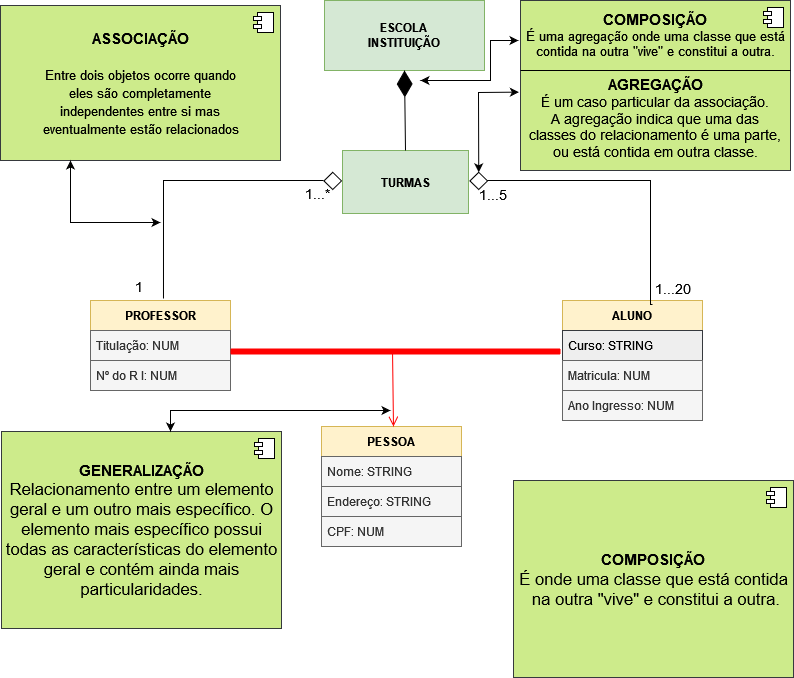

The diagram above was exported from draw.io. Its source (the exported page's mxGraphModel, read from the mxfile embedded in the PNG):
<mxGraphModel dx="736" dy="361" grid="1" gridSize="10" guides="1" tooltips="1" connect="1" arrows="1" fold="1" page="1" pageScale="1" pageWidth="827" pageHeight="1169" math="0" shadow="0">
  <root>
    <mxCell id="0" />
    <mxCell id="1" parent="0" />
    <mxCell id="wkAVa-7YM3MRuRVqWaLZ-1" value="&lt;div&gt;&lt;b&gt;ESCOLA&lt;/b&gt;&lt;/div&gt;&lt;div&gt;&lt;b&gt;INSTITUIÇÃO&lt;br&gt;&lt;/b&gt;&lt;/div&gt;" style="rounded=0;whiteSpace=wrap;html=1;fillColor=#d5e8d4;strokeColor=#82b366;" parent="1" vertex="1">
      <mxGeometry x="334" y="10" width="160" height="70" as="geometry" />
    </mxCell>
    <mxCell id="wkAVa-7YM3MRuRVqWaLZ-2" value="&lt;b&gt;TURMAS&lt;/b&gt;" style="rounded=0;whiteSpace=wrap;html=1;fillColor=#d5e8d4;strokeColor=#82b366;" parent="1" vertex="1">
      <mxGeometry x="352" y="160" width="126" height="63" as="geometry" />
    </mxCell>
    <mxCell id="wkAVa-7YM3MRuRVqWaLZ-8" value="PROFESSOR" style="swimlane;fontStyle=1;childLayout=stackLayout;horizontal=1;startSize=30;horizontalStack=0;resizeParent=1;resizeParentMax=0;resizeLast=0;collapsible=1;marginBottom=0;fillColor=#fff2cc;strokeColor=#d6b656;" parent="1" vertex="1">
      <mxGeometry x="100" y="310" width="140" height="90" as="geometry" />
    </mxCell>
    <mxCell id="wkAVa-7YM3MRuRVqWaLZ-9" value="Titulação: NUM" style="text;strokeColor=#666666;fillColor=#f5f5f5;align=left;verticalAlign=middle;spacingLeft=4;spacingRight=4;overflow=hidden;points=[[0,0.5],[1,0.5]];portConstraint=eastwest;rotatable=0;fontColor=#333333;" parent="wkAVa-7YM3MRuRVqWaLZ-8" vertex="1">
      <mxGeometry y="30" width="140" height="30" as="geometry" />
    </mxCell>
    <mxCell id="wkAVa-7YM3MRuRVqWaLZ-10" value="Nº do R I: NUM" style="text;strokeColor=#666666;fillColor=#f5f5f5;align=left;verticalAlign=middle;spacingLeft=4;spacingRight=4;overflow=hidden;points=[[0,0.5],[1,0.5]];portConstraint=eastwest;rotatable=0;fontColor=#333333;" parent="wkAVa-7YM3MRuRVqWaLZ-8" vertex="1">
      <mxGeometry y="60" width="140" height="30" as="geometry" />
    </mxCell>
    <mxCell id="wkAVa-7YM3MRuRVqWaLZ-12" value="ALUNO" style="swimlane;fontStyle=1;childLayout=stackLayout;horizontal=1;startSize=30;horizontalStack=0;resizeParent=1;resizeParentMax=0;resizeLast=0;collapsible=1;marginBottom=0;fillColor=#fff2cc;strokeColor=#d6b656;" parent="1" vertex="1">
      <mxGeometry x="572" y="310" width="140" height="120" as="geometry" />
    </mxCell>
    <mxCell id="wkAVa-7YM3MRuRVqWaLZ-13" value="Curso: STRING" style="text;align=left;verticalAlign=middle;spacingLeft=4;spacingRight=4;overflow=hidden;points=[[0,0.5],[1,0.5]];portConstraint=eastwest;rotatable=0;fillColor=#eeeeee;strokeColor=#36393d;" parent="wkAVa-7YM3MRuRVqWaLZ-12" vertex="1">
      <mxGeometry y="30" width="140" height="30" as="geometry" />
    </mxCell>
    <mxCell id="wkAVa-7YM3MRuRVqWaLZ-15" value="Matricula: NUM" style="text;strokeColor=#666666;fillColor=#f5f5f5;align=left;verticalAlign=middle;spacingLeft=4;spacingRight=4;overflow=hidden;points=[[0,0.5],[1,0.5]];portConstraint=eastwest;rotatable=0;fontColor=#333333;" parent="wkAVa-7YM3MRuRVqWaLZ-12" vertex="1">
      <mxGeometry y="60" width="140" height="30" as="geometry" />
    </mxCell>
    <mxCell id="wkAVa-7YM3MRuRVqWaLZ-20" value="Ano Ingresso: NUM" style="text;strokeColor=#666666;fillColor=#f5f5f5;align=left;verticalAlign=middle;spacingLeft=4;spacingRight=4;overflow=hidden;points=[[0,0.5],[1,0.5]];portConstraint=eastwest;rotatable=0;fontColor=#333333;" parent="wkAVa-7YM3MRuRVqWaLZ-12" vertex="1">
      <mxGeometry y="90" width="140" height="30" as="geometry" />
    </mxCell>
    <mxCell id="wkAVa-7YM3MRuRVqWaLZ-16" value="PESSOA" style="swimlane;fontStyle=1;childLayout=stackLayout;horizontal=1;startSize=30;horizontalStack=0;resizeParent=1;resizeParentMax=0;resizeLast=0;collapsible=1;marginBottom=0;fillColor=#fff2cc;strokeColor=#d6b656;" parent="1" vertex="1">
      <mxGeometry x="331" y="436" width="140" height="120" as="geometry" />
    </mxCell>
    <mxCell id="wkAVa-7YM3MRuRVqWaLZ-17" value="Nome: STRING" style="text;strokeColor=#666666;fillColor=#f5f5f5;align=left;verticalAlign=middle;spacingLeft=4;spacingRight=4;overflow=hidden;points=[[0,0.5],[1,0.5]];portConstraint=eastwest;rotatable=0;fontColor=#333333;" parent="wkAVa-7YM3MRuRVqWaLZ-16" vertex="1">
      <mxGeometry y="30" width="140" height="30" as="geometry" />
    </mxCell>
    <mxCell id="wkAVa-7YM3MRuRVqWaLZ-18" value="Endereço: STRING" style="text;strokeColor=#666666;fillColor=#f5f5f5;align=left;verticalAlign=middle;spacingLeft=4;spacingRight=4;overflow=hidden;points=[[0,0.5],[1,0.5]];portConstraint=eastwest;rotatable=0;fontColor=#333333;" parent="wkAVa-7YM3MRuRVqWaLZ-16" vertex="1">
      <mxGeometry y="60" width="140" height="30" as="geometry" />
    </mxCell>
    <mxCell id="wkAVa-7YM3MRuRVqWaLZ-19" value="CPF: NUM" style="text;strokeColor=#666666;fillColor=#f5f5f5;align=left;verticalAlign=middle;spacingLeft=4;spacingRight=4;overflow=hidden;points=[[0,0.5],[1,0.5]];portConstraint=eastwest;rotatable=0;fontColor=#333333;" parent="wkAVa-7YM3MRuRVqWaLZ-16" vertex="1">
      <mxGeometry y="90" width="140" height="30" as="geometry" />
    </mxCell>
    <mxCell id="wkAVa-7YM3MRuRVqWaLZ-31" value="" style="endArrow=diamondThin;endFill=1;endSize=24;html=1;rounded=0;fontSize=15;exitX=0.5;exitY=0;exitDx=0;exitDy=0;" parent="1" source="wkAVa-7YM3MRuRVqWaLZ-2" edge="1">
      <mxGeometry width="160" relative="1" as="geometry">
        <mxPoint x="414" y="150" as="sourcePoint" />
        <mxPoint x="414" y="80" as="targetPoint" />
        <Array as="points" />
      </mxGeometry>
    </mxCell>
    <mxCell id="wkAVa-7YM3MRuRVqWaLZ-36" value="" style="shape=line;html=1;strokeWidth=6;strokeColor=#ff0000;fontSize=15;" parent="1" vertex="1">
      <mxGeometry x="240" y="356" width="330" height="10" as="geometry" />
    </mxCell>
    <mxCell id="wkAVa-7YM3MRuRVqWaLZ-37" value="" style="edgeStyle=orthogonalEdgeStyle;html=1;verticalAlign=bottom;endArrow=open;endSize=8;strokeColor=#ff0000;rounded=0;fontSize=15;exitX=0.491;exitY=0.46;exitDx=0;exitDy=0;exitPerimeter=0;" parent="1" source="wkAVa-7YM3MRuRVqWaLZ-36" edge="1">
      <mxGeometry relative="1" as="geometry">
        <mxPoint x="402.98" y="436" as="targetPoint" />
        <mxPoint x="403" y="370" as="sourcePoint" />
        <Array as="points">
          <mxPoint x="403" y="361" />
        </Array>
      </mxGeometry>
    </mxCell>
    <mxCell id="wkAVa-7YM3MRuRVqWaLZ-41" value="" style="endArrow=none;html=1;edgeStyle=orthogonalEdgeStyle;rounded=0;fontSize=15;exitX=0.357;exitY=-0.022;exitDx=0;exitDy=0;exitPerimeter=0;" parent="1" edge="1">
      <mxGeometry relative="1" as="geometry">
        <mxPoint x="172.98000000000002" y="308.02" as="sourcePoint" />
        <mxPoint x="333" y="190" as="targetPoint" />
        <Array as="points">
          <mxPoint x="173" y="190" />
        </Array>
      </mxGeometry>
    </mxCell>
    <mxCell id="wkAVa-7YM3MRuRVqWaLZ-51" value="" style="endArrow=none;html=1;edgeStyle=orthogonalEdgeStyle;rounded=0;fontSize=15;entryX=0.643;entryY=0.033;entryDx=0;entryDy=0;entryPerimeter=0;" parent="1" target="wkAVa-7YM3MRuRVqWaLZ-12" edge="1">
      <mxGeometry relative="1" as="geometry">
        <mxPoint x="480" y="190" as="sourcePoint" />
        <mxPoint x="660" y="200" as="targetPoint" />
        <Array as="points">
          <mxPoint x="660" y="190" />
        </Array>
      </mxGeometry>
    </mxCell>
    <mxCell id="wkAVa-7YM3MRuRVqWaLZ-54" value="&lt;div&gt;&lt;b&gt;ASSOCIAÇÃO&lt;/b&gt;&lt;/div&gt;&lt;div&gt;&lt;b&gt;&lt;br&gt;&lt;/b&gt;&lt;/div&gt;&lt;div&gt;&lt;font style=&quot;font-size: 13px&quot;&gt;Entre dois objetos &lt;/font&gt;&lt;font style=&quot;font-size: 13px&quot;&gt;ocorre quando &lt;br&gt;&lt;/font&gt;&lt;/div&gt;&lt;div&gt;&lt;font style=&quot;font-size: 13px&quot;&gt;eles são completamente &lt;br&gt;&lt;/font&gt;&lt;/div&gt;&lt;div&gt;&lt;font style=&quot;font-size: 13px&quot;&gt;independentes entre si mas &lt;br&gt;&lt;/font&gt;&lt;/div&gt;&lt;div&gt;&lt;font style=&quot;font-size: 13px&quot;&gt;eventualmente estão relacionados &lt;/font&gt;&lt;/div&gt;" style="html=1;dropTarget=0;fontSize=15;fillColor=#cdeb8b;strokeColor=#36393d;" parent="1" vertex="1">
      <mxGeometry x="10" y="15" width="280" height="155" as="geometry" />
    </mxCell>
    <mxCell id="wkAVa-7YM3MRuRVqWaLZ-55" value="" style="shape=module;jettyWidth=8;jettyHeight=4;fontSize=15;" parent="wkAVa-7YM3MRuRVqWaLZ-54" vertex="1">
      <mxGeometry x="1" width="20" height="20" relative="1" as="geometry">
        <mxPoint x="-27" y="7" as="offset" />
      </mxGeometry>
    </mxCell>
    <mxCell id="wkAVa-7YM3MRuRVqWaLZ-57" value="&lt;div&gt;&lt;font size=&quot;1&quot;&gt;&lt;b style=&quot;font-size: 15px&quot;&gt;COMPOSIÇÃO&lt;br&gt;&lt;/b&gt;&lt;/font&gt;&lt;/div&gt;&lt;div style=&quot;font-size: 13px&quot;&gt;&lt;font style=&quot;font-size: 13px&quot;&gt;&lt;span style=&quot;left: 201.833px ; top: 1186.69px ; font-family: sans-serif ; transform: scalex(0.99624)&quot; dir=&quot;ltr&quot;&gt;É uma agregação onde uma classe que está &lt;br&gt;&lt;/span&gt;&lt;/font&gt;&lt;/div&gt;&lt;div style=&quot;font-size: 13px&quot;&gt;&lt;font style=&quot;font-size: 13px&quot;&gt;&lt;span style=&quot;left: 201.833px ; top: 1186.69px ; font-family: sans-serif ; transform: scalex(0.99624)&quot; dir=&quot;ltr&quot;&gt;contida na&lt;/span&gt;&lt;span style=&quot;left: 201.833px ; top: 1205.02px ; font-family: sans-serif ; transform: scalex(0.995157)&quot; dir=&quot;ltr&quot;&gt; outra &quot;vive&quot; e constitui a outra.&lt;/span&gt;&lt;/font&gt;&lt;/div&gt;&lt;div style=&quot;font-size: 13px&quot;&gt;&lt;font style=&quot;font-size: 13px&quot;&gt;&lt;span style=&quot;left: 201.833px ; top: 1205.02px ; font-family: sans-serif ; transform: scalex(0.995157)&quot; dir=&quot;ltr&quot;&gt;&lt;br&gt;&lt;/span&gt;&lt;/font&gt;&lt;/div&gt;&lt;div&gt;&lt;font size=&quot;1&quot;&gt;&lt;b style=&quot;font-size: 15px&quot;&gt;AGREGAÇÃO&lt;/b&gt;&lt;/font&gt;&lt;/div&gt;&lt;div&gt;&lt;span style=&quot;left: 141.833px ; top: 638.023px ; font-family: sans-serif ; transform: scalex(0.996544)&quot; dir=&quot;ltr&quot;&gt;É um caso particular da associação. &lt;br&gt;&lt;/span&gt;&lt;/div&gt;&lt;div&gt;&lt;span style=&quot;left: 141.833px ; top: 638.023px ; font-family: sans-serif ; transform: scalex(0.996544)&quot; dir=&quot;ltr&quot;&gt;A agregação indica que uma das &lt;br&gt;&lt;/span&gt;&lt;/div&gt;&lt;div&gt;&lt;span style=&quot;left: 141.833px ; top: 638.023px ; font-family: sans-serif ; transform: scalex(0.996544)&quot; dir=&quot;ltr&quot;&gt;classes do&lt;/span&gt;&lt;span style=&quot;left: 141.833px ; top: 656.356px ; font-family: sans-serif ; transform: scalex(0.996393)&quot; dir=&quot;ltr&quot;&gt; relacionamento é uma parte, &lt;br&gt;&lt;/span&gt;&lt;/div&gt;&lt;div&gt;&lt;span style=&quot;left: 141.833px ; top: 656.356px ; font-family: sans-serif ; transform: scalex(0.996393)&quot; dir=&quot;ltr&quot;&gt;ou está contida em outra classe.&lt;/span&gt;&lt;/div&gt;" style="html=1;dropTarget=0;fontSize=14;fillColor=#cdeb8b;strokeColor=#36393d;" parent="1" vertex="1">
      <mxGeometry x="530" y="10" width="270" height="170" as="geometry" />
    </mxCell>
    <mxCell id="wkAVa-7YM3MRuRVqWaLZ-58" value="" style="shape=module;jettyWidth=8;jettyHeight=4;fontSize=14;" parent="wkAVa-7YM3MRuRVqWaLZ-57" vertex="1">
      <mxGeometry x="1" width="20" height="20" relative="1" as="geometry">
        <mxPoint x="-27" y="7" as="offset" />
      </mxGeometry>
    </mxCell>
    <mxCell id="wkAVa-7YM3MRuRVqWaLZ-59" value="1...*" style="text;html=1;align=center;verticalAlign=middle;whiteSpace=wrap;rounded=0;fontSize=14;" parent="1" vertex="1">
      <mxGeometry x="307" y="193" width="40" height="20" as="geometry" />
    </mxCell>
    <mxCell id="wkAVa-7YM3MRuRVqWaLZ-60" value="1" style="text;html=1;align=center;verticalAlign=middle;whiteSpace=wrap;rounded=0;fontSize=14;" parent="1" vertex="1">
      <mxGeometry x="129" y="286" width="40" height="20" as="geometry" />
    </mxCell>
    <mxCell id="wkAVa-7YM3MRuRVqWaLZ-61" value="1...20" style="text;html=1;align=center;verticalAlign=middle;whiteSpace=wrap;rounded=0;fontSize=14;" parent="1" vertex="1">
      <mxGeometry x="663" y="288" width="40" height="20" as="geometry" />
    </mxCell>
    <mxCell id="wkAVa-7YM3MRuRVqWaLZ-64" value="1...5" style="text;html=1;align=center;verticalAlign=middle;whiteSpace=wrap;rounded=0;fontSize=14;" parent="1" vertex="1">
      <mxGeometry x="483" y="194" width="40" height="20" as="geometry" />
    </mxCell>
    <mxCell id="wkAVa-7YM3MRuRVqWaLZ-65" value="&lt;div&gt;&lt;b&gt;GENERALIZAÇÃO&lt;/b&gt;&lt;/div&gt;&lt;div&gt;&lt;span style=&quot;left: 141.833px ; top: 436.69px ; font-size: 16.6667px ; font-family: sans-serif ; transform: scalex(0.996914)&quot; dir=&quot;ltr&quot;&gt;Relacionamento entre um elemento &lt;br&gt;&lt;/span&gt;&lt;/div&gt;&lt;div&gt;&lt;span style=&quot;left: 141.833px ; top: 436.69px ; font-size: 16.6667px ; font-family: sans-serif ; transform: scalex(0.996914)&quot; dir=&quot;ltr&quot;&gt;geral e um outro mais específico. O&lt;/span&gt;&lt;/div&gt;&lt;div&gt;&lt;span style=&quot;left: 141.833px ; top: 455.023px ; font-size: 16.6667px ; font-family: sans-serif ; transform: scalex(0.997564)&quot; dir=&quot;ltr&quot;&gt;elemento mais específico possui &lt;br&gt;&lt;/span&gt;&lt;/div&gt;&lt;div&gt;&lt;span style=&quot;left: 141.833px ; top: 455.023px ; font-size: 16.6667px ; font-family: sans-serif ; transform: scalex(0.997564)&quot; dir=&quot;ltr&quot;&gt;todas as características do elemento &lt;br&gt;&lt;/span&gt;&lt;/div&gt;&lt;div&gt;&lt;span style=&quot;left: 141.833px ; top: 455.023px ; font-size: 16.6667px ; font-family: sans-serif ; transform: scalex(0.997564)&quot; dir=&quot;ltr&quot;&gt;geral e contém ainda&lt;/span&gt;&lt;span style=&quot;left: 141.833px ; top: 473.523px ; font-size: 16.6667px ; font-family: sans-serif ; transform: scalex(0.998138)&quot; dir=&quot;ltr&quot;&gt; mais &lt;br&gt;&lt;/span&gt;&lt;/div&gt;&lt;div&gt;&lt;span style=&quot;left: 141.833px ; top: 473.523px ; font-size: 16.6667px ; font-family: sans-serif ; transform: scalex(0.998138)&quot; dir=&quot;ltr&quot;&gt;particularidades.&lt;/span&gt;&lt;/div&gt;" style="html=1;dropTarget=0;fontSize=15;fillColor=#cdeb8b;strokeColor=#36393d;" parent="1" vertex="1">
      <mxGeometry x="11" y="441" width="280" height="197" as="geometry" />
    </mxCell>
    <mxCell id="wkAVa-7YM3MRuRVqWaLZ-66" value="" style="shape=module;jettyWidth=8;jettyHeight=4;fontSize=15;" parent="wkAVa-7YM3MRuRVqWaLZ-65" vertex="1">
      <mxGeometry x="1" width="20" height="20" relative="1" as="geometry">
        <mxPoint x="-27" y="7" as="offset" />
      </mxGeometry>
    </mxCell>
    <mxCell id="wkAVa-7YM3MRuRVqWaLZ-67" value="" style="rhombus;whiteSpace=wrap;html=1;fontSize=14;direction=east;rotation=0;" parent="1" vertex="1">
      <mxGeometry x="333.43" y="181.82999999999998" width="17.61" height="17.17" as="geometry" />
    </mxCell>
    <mxCell id="wkAVa-7YM3MRuRVqWaLZ-71" value="" style="rhombus;whiteSpace=wrap;html=1;fontSize=14;direction=east;rotation=0;" parent="1" vertex="1">
      <mxGeometry x="479.43" y="181.82999999999998" width="17.61" height="17.17" as="geometry" />
    </mxCell>
    <mxCell id="wkAVa-7YM3MRuRVqWaLZ-72" value="" style="endArrow=classic;startArrow=classic;html=1;rounded=0;fontSize=14;entryX=-0.006;entryY=0.539;entryDx=0;entryDy=0;exitX=0.5;exitY=0;exitDx=0;exitDy=0;entryPerimeter=0;" parent="1" source="wkAVa-7YM3MRuRVqWaLZ-71" target="wkAVa-7YM3MRuRVqWaLZ-57" edge="1">
      <mxGeometry width="50" height="50" relative="1" as="geometry">
        <mxPoint x="510" y="180" as="sourcePoint" />
        <mxPoint x="526" y="161" as="targetPoint" />
        <Array as="points">
          <mxPoint x="488" y="102" />
        </Array>
      </mxGeometry>
    </mxCell>
    <mxCell id="wkAVa-7YM3MRuRVqWaLZ-75" value="" style="endArrow=classic;startArrow=classic;html=1;rounded=0;fontSize=14;entryX=0.25;entryY=1;entryDx=0;entryDy=0;" parent="1" target="wkAVa-7YM3MRuRVqWaLZ-54" edge="1">
      <mxGeometry width="50" height="50" relative="1" as="geometry">
        <mxPoint x="170" y="232" as="sourcePoint" />
        <mxPoint x="129" y="182" as="targetPoint" />
        <Array as="points">
          <mxPoint x="80" y="232" />
        </Array>
      </mxGeometry>
    </mxCell>
    <mxCell id="zRMQzOWVyEJhOspRKq6j-1" value="" style="endArrow=classic;startArrow=classic;html=1;rounded=0;fontSize=14;" edge="1" parent="1">
      <mxGeometry width="50" height="50" relative="1" as="geometry">
        <mxPoint x="180" y="441" as="sourcePoint" />
        <mxPoint x="400" y="420" as="targetPoint" />
        <Array as="points">
          <mxPoint x="180" y="420" />
        </Array>
      </mxGeometry>
    </mxCell>
    <mxCell id="zRMQzOWVyEJhOspRKq6j-2" value="&lt;div&gt;&lt;b&gt;COMPOSIÇÃO&lt;/b&gt;&lt;span style=&quot;left: 201.833px ; top: 1186.69px ; font-size: 16.6667px ; font-family: sans-serif ; transform: scalex(0.99624)&quot; dir=&quot;ltr&quot;&gt;&lt;br&gt;&lt;/span&gt;&lt;/div&gt;&lt;div&gt;&lt;span style=&quot;left: 201.833px ; top: 1186.69px ; font-size: 16.6667px ; font-family: sans-serif ; transform: scalex(0.99624)&quot; dir=&quot;ltr&quot;&gt;É onde uma classe que está contida&lt;/span&gt;&lt;/div&gt;&lt;div&gt;&lt;span style=&quot;left: 201.833px ; top: 1186.69px ; font-size: 16.6667px ; font-family: sans-serif ; transform: scalex(0.99624)&quot; dir=&quot;ltr&quot;&gt;&amp;nbsp;na&lt;/span&gt;&lt;span style=&quot;left: 201.833px ; top: 1205.02px ; font-size: 16.6667px ; font-family: sans-serif ; transform: scalex(0.995157)&quot; dir=&quot;ltr&quot;&gt; outra &quot;vive&quot; e constitui a outra.&lt;/span&gt;&lt;/div&gt;" style="html=1;dropTarget=0;fontSize=15;fillColor=#cdeb8b;strokeColor=#36393d;" vertex="1" parent="1">
      <mxGeometry x="523" y="490" width="280" height="197" as="geometry" />
    </mxCell>
    <mxCell id="zRMQzOWVyEJhOspRKq6j-3" value="" style="shape=module;jettyWidth=8;jettyHeight=4;fontSize=15;" vertex="1" parent="zRMQzOWVyEJhOspRKq6j-2">
      <mxGeometry x="1" width="20" height="20" relative="1" as="geometry">
        <mxPoint x="-27" y="7" as="offset" />
      </mxGeometry>
    </mxCell>
    <mxCell id="zRMQzOWVyEJhOspRKq6j-5" value="" style="endArrow=none;html=1;rounded=0;fontSize=15;" edge="1" parent="1">
      <mxGeometry width="50" height="50" relative="1" as="geometry">
        <mxPoint x="530" y="80" as="sourcePoint" />
        <mxPoint x="650" y="80" as="targetPoint" />
        <Array as="points">
          <mxPoint x="650" y="80" />
          <mxPoint x="800" y="80" />
        </Array>
      </mxGeometry>
    </mxCell>
    <mxCell id="zRMQzOWVyEJhOspRKq6j-6" value="" style="endArrow=classic;startArrow=classic;html=1;rounded=0;fontSize=13;" edge="1" parent="1">
      <mxGeometry width="50" height="50" relative="1" as="geometry">
        <mxPoint x="430" y="90" as="sourcePoint" />
        <mxPoint x="528" y="50" as="targetPoint" />
        <Array as="points">
          <mxPoint x="500" y="90" />
          <mxPoint x="500" y="50" />
        </Array>
      </mxGeometry>
    </mxCell>
  </root>
</mxGraphModel>